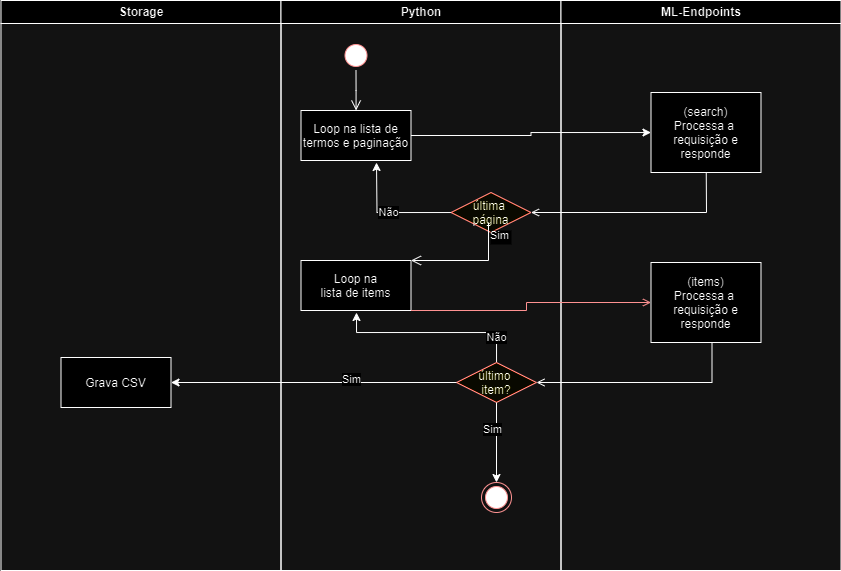

The diagram above was exported from draw.io. Its source (the exported page's mxGraphModel, read from the mxfile embedded in the PNG):
<mxGraphModel dx="1185" dy="647" grid="1" gridSize="10" guides="1" tooltips="1" connect="1" arrows="1" fold="1" page="1" pageScale="1" pageWidth="1169" pageHeight="826" background="none" math="0" shadow="0">
  <root>
    <mxCell id="0" />
    <mxCell id="1" parent="0" />
    <mxCell id="2" value="Storage" style="swimlane;whiteSpace=wrap" parent="1" vertex="1">
      <mxGeometry x="164.5" y="128" width="280" height="570" as="geometry" />
    </mxCell>
    <mxCell id="6" value="" style="edgeStyle=elbowEdgeStyle;elbow=horizontal;verticalAlign=bottom;endArrow=open;endSize=8;strokeColor=#FF0000;endFill=1;rounded=0" parent="2" source="5" edge="1">
      <mxGeometry x="100" y="40" as="geometry">
        <mxPoint x="115.5" y="110" as="targetPoint" />
      </mxGeometry>
    </mxCell>
    <mxCell id="10" value="Grava CSV" style="" parent="2" vertex="1">
      <mxGeometry x="60" y="357" width="110" height="50" as="geometry" />
    </mxCell>
    <mxCell id="3" value="Python" style="swimlane;whiteSpace=wrap" parent="1" vertex="1">
      <mxGeometry x="444.5" y="128" width="280" height="570" as="geometry" />
    </mxCell>
    <mxCell id="13" value="" style="ellipse;shape=startState;fillColor=#000000;strokeColor=#ff0000;" parent="3" vertex="1">
      <mxGeometry x="60" y="40" width="30" height="30" as="geometry" />
    </mxCell>
    <mxCell id="14" value="" style="edgeStyle=elbowEdgeStyle;elbow=horizontal;verticalAlign=bottom;endArrow=open;endSize=8;strokeColor=#000000;endFill=1;rounded=0" parent="3" source="13" target="15" edge="1">
      <mxGeometry x="40" y="20" as="geometry">
        <mxPoint x="55" y="90" as="targetPoint" />
      </mxGeometry>
    </mxCell>
    <mxCell id="15" value="Loop na lista de&#10;termos e paginação" style="" parent="3" vertex="1">
      <mxGeometry x="20" y="110" width="110" height="50" as="geometry" />
    </mxCell>
    <mxCell id="G1iFOAW4ewcP6X0MGYVu-41" value="Não" style="edgeStyle=orthogonalEdgeStyle;rounded=0;orthogonalLoop=1;jettySize=auto;html=1;strokeColor=#000000;" edge="1" parent="3" source="21">
      <mxGeometry relative="1" as="geometry">
        <mxPoint x="95.5" y="162" as="targetPoint" />
      </mxGeometry>
    </mxCell>
    <mxCell id="21" value="última &#10;página" style="rhombus;fillColor=#ffffc0;strokeColor=#ff0000;" parent="3" vertex="1">
      <mxGeometry x="170" y="192" width="80" height="40" as="geometry" />
    </mxCell>
    <mxCell id="23" value="Sim" style="edgeStyle=elbowEdgeStyle;elbow=horizontal;align=left;verticalAlign=top;endArrow=open;endSize=8;strokeColor=#000000;endFill=1;rounded=0;entryX=1;entryY=0;entryDx=0;entryDy=0;" parent="3" target="G1iFOAW4ewcP6X0MGYVu-43" edge="1">
      <mxGeometry x="-1" relative="1" as="geometry">
        <mxPoint x="72.5" y="250" as="targetPoint" />
        <mxPoint x="207.5" y="222" as="sourcePoint" />
        <Array as="points">
          <mxPoint x="207.5" y="242" />
        </Array>
      </mxGeometry>
    </mxCell>
    <mxCell id="G1iFOAW4ewcP6X0MGYVu-43" value="Loop na &#10;lista de items" style="" vertex="1" parent="3">
      <mxGeometry x="20" y="260" width="110" height="50" as="geometry" />
    </mxCell>
    <mxCell id="38" value="" style="ellipse;shape=endState;fillColor=#000000;strokeColor=#ff0000" parent="3" vertex="1">
      <mxGeometry x="200.5" y="482" width="30" height="30" as="geometry" />
    </mxCell>
    <mxCell id="4" value="ML-Endpoints" style="swimlane;whiteSpace=wrap" parent="1" vertex="1">
      <mxGeometry x="724.5" y="128" width="280" height="570" as="geometry" />
    </mxCell>
    <mxCell id="33" value="(search)&#10;Processa a &#10;requisição e &#10;responde" style="" parent="4" vertex="1">
      <mxGeometry x="90" y="92" width="110" height="80" as="geometry" />
    </mxCell>
    <mxCell id="G1iFOAW4ewcP6X0MGYVu-42" value="(items)&#10;Processa a &#10;requisição e &#10;responde" style="" vertex="1" parent="4">
      <mxGeometry x="90" y="262" width="110" height="80" as="geometry" />
    </mxCell>
    <mxCell id="G1iFOAW4ewcP6X0MGYVu-51" style="edgeStyle=orthogonalEdgeStyle;rounded=0;orthogonalLoop=1;jettySize=auto;html=1;" edge="1" parent="4" source="G1iFOAW4ewcP6X0MGYVu-46">
      <mxGeometry relative="1" as="geometry">
        <mxPoint x="-204.5" y="312" as="targetPoint" />
        <Array as="points">
          <mxPoint x="-64" y="332" />
          <mxPoint x="-204" y="332" />
        </Array>
      </mxGeometry>
    </mxCell>
    <mxCell id="G1iFOAW4ewcP6X0MGYVu-52" value="Não" style="edgeLabel;html=1;align=center;verticalAlign=middle;resizable=0;points=[];" vertex="1" connectable="0" parent="G1iFOAW4ewcP6X0MGYVu-51">
      <mxGeometry x="-0.7368" relative="1" as="geometry">
        <mxPoint as="offset" />
      </mxGeometry>
    </mxCell>
    <mxCell id="G1iFOAW4ewcP6X0MGYVu-46" value="último &#10;item?" style="rhombus;fillColor=#ffffc0;strokeColor=#ff0000;" vertex="1" parent="4">
      <mxGeometry x="-104.5" y="362" width="80" height="40" as="geometry" />
    </mxCell>
    <mxCell id="G1iFOAW4ewcP6X0MGYVu-47" value="" style="endArrow=open;strokeColor=#000000;endFill=1;rounded=0;entryX=1;entryY=0.5;entryDx=0;entryDy=0;" edge="1" parent="4" target="G1iFOAW4ewcP6X0MGYVu-46">
      <mxGeometry relative="1" as="geometry">
        <mxPoint x="151" y="342" as="sourcePoint" />
        <Array as="points">
          <mxPoint x="151" y="382" />
        </Array>
      </mxGeometry>
    </mxCell>
    <mxCell id="39" value="" style="endArrow=open;strokeColor=#000000;endFill=1;rounded=0;entryX=1;entryY=0.5;entryDx=0;entryDy=0;" parent="1" source="33" target="21" edge="1">
      <mxGeometry relative="1" as="geometry">
        <Array as="points">
          <mxPoint x="870" y="340" />
        </Array>
      </mxGeometry>
    </mxCell>
    <mxCell id="41" value="" style="edgeStyle=elbowEdgeStyle;elbow=horizontal;strokeColor=#FF0000;endArrow=open;endFill=1;rounded=0;exitX=1;exitY=1;exitDx=0;exitDy=0;entryX=0;entryY=0.5;entryDx=0;entryDy=0;" parent="1" source="G1iFOAW4ewcP6X0MGYVu-43" target="G1iFOAW4ewcP6X0MGYVu-42" edge="1">
      <mxGeometry width="100" height="100" relative="1" as="geometry">
        <mxPoint x="649.5" y="460" as="sourcePoint" />
        <mxPoint x="810" y="420" as="targetPoint" />
        <Array as="points">
          <mxPoint x="690" y="450" />
        </Array>
      </mxGeometry>
    </mxCell>
    <mxCell id="G1iFOAW4ewcP6X0MGYVu-48" style="edgeStyle=orthogonalEdgeStyle;rounded=0;orthogonalLoop=1;jettySize=auto;html=1;entryX=1;entryY=0.5;entryDx=0;entryDy=0;strokeColor=#000000;" edge="1" parent="1" source="G1iFOAW4ewcP6X0MGYVu-46" target="10">
      <mxGeometry relative="1" as="geometry" />
    </mxCell>
    <mxCell id="G1iFOAW4ewcP6X0MGYVu-53" value="Sim" style="edgeLabel;html=1;align=center;verticalAlign=middle;resizable=0;points=[];" vertex="1" connectable="0" parent="G1iFOAW4ewcP6X0MGYVu-48">
      <mxGeometry x="-0.2644" y="-3" relative="1" as="geometry">
        <mxPoint as="offset" />
      </mxGeometry>
    </mxCell>
    <mxCell id="G1iFOAW4ewcP6X0MGYVu-49" style="edgeStyle=orthogonalEdgeStyle;rounded=0;orthogonalLoop=1;jettySize=auto;html=1;entryX=0.5;entryY=0;entryDx=0;entryDy=0;strokeColor=#000000;" edge="1" parent="1" source="G1iFOAW4ewcP6X0MGYVu-46" target="38">
      <mxGeometry relative="1" as="geometry" />
    </mxCell>
    <mxCell id="G1iFOAW4ewcP6X0MGYVu-54" value="Sim" style="edgeLabel;html=1;align=center;verticalAlign=middle;resizable=0;points=[];" vertex="1" connectable="0" parent="G1iFOAW4ewcP6X0MGYVu-49">
      <mxGeometry x="-0.325" y="-4" relative="1" as="geometry">
        <mxPoint as="offset" />
      </mxGeometry>
    </mxCell>
    <mxCell id="G1iFOAW4ewcP6X0MGYVu-50" style="edgeStyle=orthogonalEdgeStyle;rounded=0;orthogonalLoop=1;jettySize=auto;html=1;strokeColor=#000000;" edge="1" parent="1" source="15" target="33">
      <mxGeometry relative="1" as="geometry" />
    </mxCell>
  </root>
</mxGraphModel>